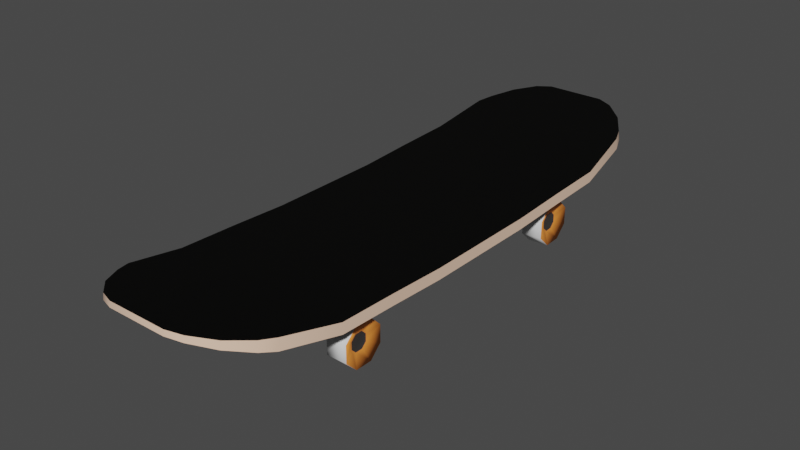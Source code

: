 # Source: Skateboard_Broken.blend  (saved by Blender 2.82.7; exported with 4.5.12 LTS)
import bpy
from mathutils import Matrix  # noqa: F401  (used for matrix-valued properties, if any)

bpy.ops.wm.read_factory_settings(use_empty=True)
scene = bpy.context.scene
scene.name = 'Scene'

# ---- collections
col_skateboard = bpy.data.collections.new('SkateBoard'); scene.collection.children.link(col_skateboard)

# ---- materials (node trees are filled in below, after node groups)
mat_material = bpy.data.materials.new('Material')
mat_material.alpha_threshold = 0.0
mat_material.use_transparent_shadow = False
mat_material.line_color = (0.0, 0.0, 0.0, 1.0)
mat_material_002 = bpy.data.materials.new('Material.002')
mat_material_002.use_transparent_shadow = False
mat_material_003 = bpy.data.materials.new('Material.003')
mat_material_003.use_transparent_shadow = False
mat_material_004 = bpy.data.materials.new('Material.004')
mat_material_004.use_transparent_shadow = False
mat_material_005 = bpy.data.materials.new('Material.005')
mat_material_005.use_transparent_shadow = False
mat_material_006 = bpy.data.materials.new('Material.006')
mat_material_006.use_transparent_shadow = False

# ---- node groups
ng_auto_smooth = bpy.data.node_groups.new('Auto Smooth', 'GeometryNodeTree')
_s = ng_auto_smooth.interface.new_socket(name='Geometry', in_out='OUTPUT', socket_type='NodeSocketGeometry')
_s = ng_auto_smooth.interface.new_socket(name='Geometry', in_out='INPUT', socket_type='NodeSocketGeometry')
_s = ng_auto_smooth.interface.new_socket(name='Angle', in_out='INPUT', socket_type='NodeSocketFloat')
_s.subtype = 'ANGLE'
_s.min_value = 0.0
_s.max_value = 3.142
ng_auto_smooth.is_modifier = True
_N = ng_auto_smooth.nodes; _L = ng_auto_smooth.links
n0 = _N.new('NodeGroupOutput'); n0.name = 'Group Output'; n0.location = (480, -100)
n1 = _N.new('NodeGroupInput'); n1.name = 'Group Input'; n1.location = (-420, -300)
n2 = _N.new('NodeGroupInput'); n2.name = 'Group Input.001'; n2.location = (-60, -100)
n3 = _N.new('GeometryNodeSetShadeSmooth'); n3.name = 'Set Shade Smooth'; n3.location = (120, -100)
n3.domain = 'EDGE'
n4 = _N.new('GeometryNodeSetShadeSmooth'); n4.name = 'Set Shade Smooth.001'; n4.location = (300, -100)
n5 = _N.new('GeometryNodeInputMeshEdgeAngle'); n5.name = 'Edge Angle'; n5.location = (-420, -220)
n6 = _N.new('GeometryNodeInputEdgeSmooth'); n6.name = 'Is Edge Smooth'; n6.location = (-60, -160)
n7 = _N.new('GeometryNodeInputShadeSmooth'); n7.name = 'Is Face Smooth'; n7.location = (-240, -340)
n8 = _N.new('FunctionNodeBooleanMath'); n8.name = 'Boolean Math'; n8.location = (-60, -220)
n9 = _N.new('FunctionNodeCompare'); n9.name = 'Compare'; n9.location = (-240, -180)
n9.operation = 'LESS_EQUAL'
_L.new(n5.outputs[0], n9.inputs[0])
_L.new(n4.outputs[0], n0.inputs[0])
_L.new(n1.outputs[1], n9.inputs[1])
_L.new(n9.outputs[0], n8.inputs[0])
_L.new(n7.outputs[0], n8.inputs[1])
_L.new(n2.outputs[0], n3.inputs[0])
_L.new(n6.outputs[0], n3.inputs[1])
_L.new(n3.outputs[0], n4.inputs[0])
_L.new(n8.outputs[0], n3.inputs[2])
n0.is_active_output = True

# ---- material node trees
mat_material.use_nodes = True; mat_material.node_tree.nodes.clear()
_N = mat_material.node_tree.nodes; _L = mat_material.node_tree.links
n0 = _N.new('ShaderNodeOutputMaterial'); n0.name = 'Material Output'; n0.location = (300, 300)
n1 = _N.new('ShaderNodeBsdfPrincipled'); n1.name = 'Principled BSDF'; n1.location = (10, 300)
n1.distribution = 'GGX'
n1.subsurface_method = 'BURLEY'
n1.inputs[0].default_value = (0.002897, 0.002838, 0.002612, 1.0)
n1.inputs[2].default_value = 0.822
n1.inputs[3].default_value = 1.45
n1.inputs[13].default_value = 0.5963
n1.inputs[14].default_value = (0.03949, 0.03943, 0.03921, 1.0)
n1.inputs[27].default_value = (0.0, 0.0, 0.0, 1.0)
n1.inputs[28].default_value = 1.0
_L.new(n1.outputs[0], n0.inputs[0])
n0.is_active_output = True
mat_material_002.use_nodes = True; mat_material_002.node_tree.nodes.clear()
_N = mat_material_002.node_tree.nodes; _L = mat_material_002.node_tree.links
n0 = _N.new('ShaderNodeOutputMaterial'); n0.name = 'Material Output'; n0.location = (300, 300)
n1 = _N.new('ShaderNodeBsdfPrincipled'); n1.name = 'Principled BSDF'; n1.location = (10, 300)
n1.distribution = 'GGX'
n1.subsurface_method = 'BURLEY'
n1.inputs[0].default_value = (1.0, 0.6785, 0.4946, 1.0)
n1.inputs[2].default_value = 0.2064
n1.inputs[3].default_value = 1.45
n1.inputs[13].default_value = 1.0
n1.inputs[27].default_value = (0.0, 0.0, 0.0, 1.0)
n1.inputs[28].default_value = 1.0
_L.new(n1.outputs[0], n0.inputs[0])
n0.is_active_output = True
mat_material_003.use_nodes = True; mat_material_003.node_tree.nodes.clear()
_N = mat_material_003.node_tree.nodes; _L = mat_material_003.node_tree.links
n0 = _N.new('ShaderNodeOutputMaterial'); n0.name = 'Material Output'; n0.location = (300, 300)
n1 = _N.new('ShaderNodeBsdfPrincipled'); n1.name = 'Principled BSDF'; n1.location = (10, 300)
n1.distribution = 'GGX'
n1.subsurface_method = 'BURLEY'
n1.inputs[1].default_value = 1.0
n1.inputs[2].default_value = 0.344
n1.inputs[3].default_value = 1.45
n1.inputs[13].default_value = 0.0
n1.inputs[27].default_value = (0.0, 0.0, 0.0, 1.0)
n1.inputs[28].default_value = 1.0
_L.new(n1.outputs[0], n0.inputs[0])
n0.is_active_output = True
mat_material_004.use_nodes = True; mat_material_004.node_tree.nodes.clear()
_N = mat_material_004.node_tree.nodes; _L = mat_material_004.node_tree.links
n0 = _N.new('ShaderNodeOutputMaterial'); n0.name = 'Material Output'; n0.location = (300, 300)
n1 = _N.new('ShaderNodeBsdfPrincipled'); n1.name = 'Principled BSDF'; n1.location = (10, 300)
n1.distribution = 'GGX'
n1.subsurface_method = 'BURLEY'
n1.inputs[2].default_value = 0.3211
n1.inputs[3].default_value = 1.45
n1.inputs[27].default_value = (0.0, 0.0, 0.0, 1.0)
n1.inputs[28].default_value = 1.0
_L.new(n1.outputs[0], n0.inputs[0])
n0.is_active_output = True
mat_material_005.use_nodes = True; mat_material_005.node_tree.nodes.clear()
_N = mat_material_005.node_tree.nodes; _L = mat_material_005.node_tree.links
n0 = _N.new('ShaderNodeOutputMaterial'); n0.name = 'Material Output'; n0.location = (300, 300)
n1 = _N.new('ShaderNodeBsdfPrincipled'); n1.name = 'Principled BSDF'; n1.location = (10, 300)
n1.distribution = 'GGX'
n1.subsurface_method = 'BURLEY'
n1.inputs[0].default_value = (0.1788, 0.1788, 0.1788, 1.0)
n1.inputs[1].default_value = 1.0
n1.inputs[2].default_value = 0.6009
n1.inputs[3].default_value = 1.45
n1.inputs[27].default_value = (0.0, 0.0, 0.0, 1.0)
n1.inputs[28].default_value = 1.0
_L.new(n1.outputs[0], n0.inputs[0])
n0.is_active_output = True
mat_material_006.use_nodes = True; mat_material_006.node_tree.nodes.clear()
_N = mat_material_006.node_tree.nodes; _L = mat_material_006.node_tree.links
n0 = _N.new('ShaderNodeOutputMaterial'); n0.name = 'Material Output'; n0.location = (300, 300)
n1 = _N.new('ShaderNodeBsdfPrincipled'); n1.name = 'Principled BSDF'; n1.location = (10, 300)
n1.distribution = 'GGX'
n1.subsurface_method = 'BURLEY'
n1.inputs[0].default_value = (1.0, 0.3005, 0.04945, 1.0)
n1.inputs[2].default_value = 0.3211
n1.inputs[3].default_value = 1.45
n1.inputs[27].default_value = (0.0, 0.0, 0.0, 1.0)
n1.inputs[28].default_value = 1.0
_L.new(n1.outputs[0], n0.inputs[0])
n0.is_active_output = True

# ---- world
world_world = bpy.data.worlds.new('World'); scene.world = world_world
world_world.use_nodes = True; world_world.node_tree.nodes.clear()
_N = world_world.node_tree.nodes; _L = world_world.node_tree.links
n0 = _N.new('ShaderNodeOutputWorld'); n0.name = 'World Output'; n0.location = (300, 300)
n1 = _N.new('ShaderNodeBackground'); n1.name = 'Background'; n1.location = (10, 300)
n1.inputs[0].default_value = (0.05359, 0.05359, 0.05359, 1.0)
_L.new(n1.outputs[0], n0.inputs[0])
n0.is_active_output = True
world_world.color = (0.05088, 0.05088, 0.05088)
world_world.use_sun_shadow = False
world_world.sun_shadow_jitter_overblur = 0.0

# ---- meshes
me_cube = bpy.data.meshes.new('Cube')
me_cube.from_pydata([(-0.02848, 0.01404, 1.752), (-0.02848, 0.001764, 1.167), (-0.02848, -0.01676, 0.5831), (-0.02848, -0.01676, -0.001165), (-0.02848, -0.01676, -0.5854), (-0.02848, 0.001755, -1.17), (-0.02848, 0.01403, -1.754), (-0.02726, 0.1526, -2.354), (-0.8431, 0.1596, -2.354), (-0.907, 0.0297, -1.754), (-0.907, 0.009358, -1.17), (-0.907, -0.01676, -0.5854), (-0.907, -0.01676, -0.001165), (-0.907, -0.01676, 0.5831), (-0.907, 0.009366, 1.167), (-0.907, 0.02971, 1.752), (-0.8439, 0.159, 2.352), (0.8377, 0.2698, -2.34), (0.907, 0.1388, -1.754), (0.907, 0.1196, -1.17), (0.907, 0.09295, -0.5854), (0.907, 0.09295, -0.001166), (0.907, 0.09295, 0.5831), (0.907, 0.1196, 1.167), (0.907, 0.1389, 1.752), (0.8385, 0.2692, 2.338), (-0.8385, 0.2692, 2.338), (-0.907, 0.1389, 1.752), (-0.907, 0.1196, 1.167), (-0.907, 0.09295, 0.5831), (-0.907, 0.09295, -0.001166), (-0.907, 0.09295, -0.5854), (-0.907, 0.1196, -1.17), (-0.907, 0.1388, -1.754), (-0.8377, 0.2698, -2.34), (0.8439, 0.159, 2.352), (0.907, 0.02971, 1.752), (0.907, 0.009366, 1.167), (0.907, -0.01676, 0.5831), (0.907, -0.01676, -0.001165), (0.907, -0.01676, -0.5854), (0.907, 0.009358, -1.17), (0.907, 0.0297, -1.754), (0.8431, 0.1596, -2.354), (0.7809, 0.2938, -2.485), (0.298, 0.3958, -2.909), (0.6405, 0.3402, -2.697), (0.4508, 0.3809, -2.853), (0.298, 0.3416, -2.916), (0.7854, 0.1979, -2.497), (0.4509, 0.321, -2.86), (0.6417, 0.2648, -2.707), (0.298, 0.3959, 2.909), (0.7809, 0.2936, 2.485), (0.4508, 0.381, 2.853), (0.6405, 0.3403, 2.697), (0.7853, 0.1979, 2.497), (0.298, 0.3417, 2.916), (0.6417, 0.2649, 2.707), (0.4509, 0.3211, 2.86), (-0.298, 0.3958, -2.909), (-0.7809, 0.2938, -2.485), (-0.4508, 0.3809, -2.853), (-0.6405, 0.3402, -2.697), (-0.7854, 0.1979, -2.497), (-0.298, 0.3416, -2.916), (-0.6417, 0.2648, -2.707), (-0.4509, 0.321, -2.86), (-0.7809, 0.2936, 2.485), (-0.298, 0.3959, 2.909), (-0.6405, 0.3403, 2.697), (-0.4508, 0.381, 2.853), (-0.298, 0.3417, 2.916), (-0.7853, 0.1979, 2.497), (-0.4509, 0.3211, 2.86), (-0.6417, 0.2649, 2.707), (-0.02728, 0.1521, 2.352)], [], [(75, 73, 76), (53, 52, 55), (73, 68, 26, 16), (8, 34, 61, 64), (57, 52, 69, 72), (44, 45, 61), (65, 60, 45, 48), (43, 17, 18, 42), (42, 18, 19, 41), (41, 19, 20, 40), (40, 20, 21, 39), (39, 21, 22, 38), (38, 22, 23, 37), (37, 23, 24, 36), (36, 24, 25, 35), (35, 25, 53, 56), (7, 43, 42, 6), (6, 42, 41, 5), (5, 41, 40, 4), (4, 40, 39, 3), (3, 39, 38, 2), (2, 38, 37, 1), (1, 37, 36, 0), (0, 36, 35, 76), (15, 0, 76, 16), (16, 26, 27, 15), (15, 27, 28, 14), (14, 28, 29, 13), (13, 29, 30, 12), (12, 30, 31, 11), (11, 31, 32, 10), (10, 32, 33, 9), (9, 33, 34, 8), (49, 43, 7), (20, 31, 30, 21), (21, 30, 29, 22), (44, 49, 51, 46), (46, 51, 50, 47), (47, 50, 48, 45), (72, 69, 71, 74), (74, 71, 70, 75), (75, 70, 68, 73), (52, 57, 59, 54), (54, 59, 58, 55), (55, 58, 56, 53), (60, 65, 67, 62), (62, 67, 66, 63), (63, 66, 64, 61), (49, 44, 17, 43), (14, 1, 0, 15), (13, 2, 1, 14), (12, 3, 2, 13), (11, 4, 3, 12), (10, 5, 4, 11), (9, 6, 5, 10), (8, 7, 6, 9), (24, 27, 26, 25), (19, 32, 31, 20), (17, 34, 33, 18), (22, 29, 28, 23), (32, 19, 18, 33), (24, 23, 28, 27), (73, 16, 76), (76, 35, 56), (56, 58, 76), (58, 59, 76), (59, 57, 76), (57, 72, 76), (72, 74, 76), (74, 75, 76), (61, 34, 17, 44), (68, 70, 69), (53, 68, 69), (70, 71, 69), (69, 52, 53), (52, 54, 55), (44, 46, 45), (46, 47, 45), (45, 60, 61), (60, 62, 63), (61, 60, 63), (8, 64, 7), (64, 66, 7), (66, 67, 7), (67, 65, 7), (65, 48, 7), (48, 50, 7), (50, 51, 7), (51, 49, 7), (26, 68, 53, 25)])
me_cube.polygons.foreach_set('use_smooth', [True] * 90)
me_cube.polygons.foreach_set('material_index', [0, 0, 1, 1, 1, 0, 1, 1, 1, 1, 1, 1, 1, 1, 1, 1, 0, 0, 0, 0, 0, 0, 0, 0, 0, 1, 1, 1, 1, 1, 1, 1, 1, 0, 0, 0, 1, 1, 1, 1, 1, 1, 1, 1, 1, 1, 1, 1, 1, 0, 0, 0, 0, 0, 0, 0, 0, 0, 0, 0, 0, 0, 0, 0, 0, 0, 0, 0, 0, 0, 0, 0, 0, 0, 0, 0, 0, 0, 0, 0, 0, 0, 0, 0, 0, 0, 0, 0, 0, 0])
_uv = me_cube.uv_layers.new(name='UVMap')
_uv.uv.foreach_set('vector', [0.1323, 0.7407, 0.125, 0.7314, 0.2461, 0.725, 0.625, 0.7314, 0.6793, 0.75, 0.6274, 0.7407, 0.375, 0.01858, 0.625, 0.01858, 0.625, 0.02505, 0.375, 0.02505, 0.375, 0.225, 0.625, 0.225, 0.625, 0.2314, 0.375, 0.2314, 0.375, 0.8043, 0.625, 0.8043, 0.625, 0.9457, 0.375, 0.9457, 0.625, 0.5186, 0.6793, 0.5, 0.875, 0.5186, 0.375, 0.3043, 0.625, 0.3043, 0.625, 0.4457, 0.375, 0.4457, 0.375, 0.525, 0.625, 0.525, 0.625, 0.55, 0.375, 0.55, 0.375, 0.55, 0.625, 0.55, 0.625, 0.575, 0.375, 0.575, 0.375, 0.575, 0.625, 0.575, 0.625, 0.6, 0.375, 0.6, 0.375, 0.6, 0.625, 0.6, 0.625, 0.625, 0.375, 0.625, 0.375, 0.625, 0.625, 0.625, 0.625, 0.65, 0.375, 0.65, 0.375, 0.65, 0.625, 0.65, 0.625, 0.675, 0.375, 0.675, 0.375, 0.675, 0.625, 0.675, 0.625, 0.7, 0.375, 0.7, 0.375, 0.7, 0.625, 0.7, 0.625, 0.725, 0.375, 0.725, 0.375, 0.725, 0.625, 0.725, 0.625, 0.7314, 0.375, 0.7314, 0.2461, 0.525, 0.375, 0.525, 0.375, 0.55, 0.2461, 0.55, 0.2461, 0.55, 0.375, 0.55, 0.375, 0.575, 0.2461, 0.575, 0.2461, 0.575, 0.375, 0.575, 0.375, 0.6, 0.2461, 0.6, 0.2461, 0.6, 0.375, 0.6, 0.375, 0.625, 0.2461, 0.625, 0.2461, 0.625, 0.375, 0.625, 0.375, 0.65, 0.2461, 0.65, 0.2461, 0.65, 0.375, 0.65, 0.375, 0.675, 0.2461, 0.675, 0.2461, 0.675, 0.375, 0.675, 0.375, 0.7, 0.2461, 0.7, 0.2461, 0.7, 0.375, 0.7, 0.375, 0.725, 0.2461, 0.725, 0.125, 0.7, 0.2461, 0.7, 0.2461, 0.725, 0.125, 0.725, 0.375, 0.02505, 0.625, 0.02505, 0.625, 0.05005, 0.375, 0.05005, 0.375, 0.05005, 0.625, 0.05005, 0.625, 0.07505, 0.375, 0.07505, 0.375, 0.07505, 0.625, 0.07505, 0.625, 0.1, 0.375, 0.1, 0.375, 0.1, 0.625, 0.1, 0.625, 0.125, 0.375, 0.125, 0.375, 0.125, 0.625, 0.125, 0.625, 0.15, 0.375, 0.15, 0.375, 0.15, 0.625, 0.15, 0.625, 0.175, 0.375, 0.175, 0.375, 0.175, 0.625, 0.175, 0.625, 0.2, 0.375, 0.2, 0.375, 0.2, 0.625, 0.2, 0.625, 0.225, 0.375, 0.225, 0.375, 0.5186, 0.375, 0.525, 0.2461, 0.525, 0.625, 0.6, 0.875, 0.6, 0.875, 0.625, 0.625, 0.625, 0.625, 0.625, 0.875, 0.625, 0.875, 0.65, 0.625, 0.65, 0.625, 0.5186, 0.375, 0.5186, 0.3726, 0.5093, 0.6274, 0.5093, 0.6274, 0.5093, 0.3726, 0.5093, 0.3246, 0.4827, 0.6102, 0.4827, 0.6102, 0.4827, 0.3246, 0.4827, 0.375, 0.4457, 0.625, 0.4457, 0.375, 0.9457, 0.625, 0.9457, 0.5892, 0.9729, 0.3131, 0.9729, 0.3131, 0.9729, 0.5892, 0.9729, 0.4913, 1.0, 0.375, 1.0, 0.375, 0.009292, 0.625, 0.009292, 0.625, 0.01858, 0.375, 0.01858, 0.625, 0.8043, 0.375, 0.8043, 0.3247, 0.7673, 0.6102, 0.7673, 0.6102, 0.7673, 0.3247, 0.7673, 0.3726, 0.7407, 0.6274, 0.7407, 0.6274, 0.7407, 0.3726, 0.7407, 0.375, 0.7314, 0.625, 0.7314, 0.625, 0.3043, 0.375, 0.3043, 0.2594, 0.3523, 0.6754, 0.3523, 0.6754, 0.3523, 0.2594, 0.3523, 0.2941, 0.3302, 0.7059, 0.3302, 0.7059, 0.3302, 0.2941, 0.3302, 0.375, 0.2314, 0.625, 0.2314, 0.375, 0.5186, 0.625, 0.5186, 0.625, 0.525, 0.375, 0.525, 0.125, 0.675, 0.2461, 0.675, 0.2461, 0.7, 0.125, 0.7, 0.125, 0.65, 0.2461, 0.65, 0.2461, 0.675, 0.125, 0.675, 0.125, 0.625, 0.2461, 0.625, 0.2461, 0.65, 0.125, 0.65, 0.125, 0.6, 0.2461, 0.6, 0.2461, 0.625, 0.125, 0.625, 0.125, 0.575, 0.2461, 0.575, 0.2461, 0.6, 0.125, 0.6, 0.125, 0.55, 0.2461, 0.55, 0.2461, 0.575, 0.125, 0.575, 0.125, 0.525, 0.2461, 0.525, 0.2461, 0.55, 0.125, 0.55, 0.625, 0.7, 0.875, 0.7, 0.875, 0.725, 0.625, 0.725, 0.625, 0.575, 0.875, 0.575, 0.875, 0.6, 0.625, 0.6, 0.625, 0.525, 0.875, 0.525, 0.875, 0.55, 0.625, 0.55, 0.625, 0.65, 0.875, 0.65, 0.875, 0.675, 0.625, 0.675, 0.875, 0.575, 0.625, 0.575, 0.625, 0.55, 0.875, 0.55, 0.625, 0.7, 0.625, 0.675, 0.875, 0.675, 0.875, 0.7, 0.125, 0.7314, 0.125, 0.725, 0.2461, 0.725, 0.2461, 0.725, 0.375, 0.725, 0.375, 0.7314, 0.375, 0.7314, 0.3726, 0.7407, 0.2461, 0.725, 0.3726, 0.7407, 0.3247, 0.7673, 0.2461, 0.725, 0.3247, 0.7673, 0.3207, 0.75, 0.2461, 0.725, 0.3207, 0.75, 0.1793, 0.75, 0.2461, 0.725, 0.1793, 0.75, 0.1521, 0.7475, 0.2461, 0.725, 0.1521, 0.7475, 0.1323, 0.7407, 0.2461, 0.725, 0.875, 0.5186, 0.875, 0.525, 0.625, 0.525, 0.625, 0.5186, 0.875, 0.7314, 0.8677, 0.7407, 0.8207, 0.75, 0.625, 0.7314, 0.875, 0.7314, 0.8207, 0.75, 0.8677, 0.7407, 0.8479, 0.7475, 0.8207, 0.75, 0.8207, 0.75, 0.6793, 0.75, 0.625, 0.7314, 0.6793, 0.75, 0.6102, 0.7673, 0.6274, 0.7407, 0.625, 0.5186, 0.6274, 0.5093, 0.6793, 0.5, 0.6274, 0.5093, 0.6102, 0.4827, 0.6793, 0.5, 0.6793, 0.5, 0.8207, 0.5, 0.875, 0.5186, 0.8207, 0.5, 0.6754, 0.3523, 0.7059, 0.3302, 0.875, 0.5186, 0.8207, 0.5, 0.7059, 0.3302, 0.125, 0.525, 0.125, 0.5186, 0.2461, 0.525, 0.125, 0.5186, 0.2941, 0.3302, 0.2461, 0.525, 0.2941, 0.3302, 0.2594, 0.3523, 0.2461, 0.525, 0.2594, 0.3523, 0.1793, 0.5, 0.2461, 0.525, 0.1793, 0.5, 0.3207, 0.5, 0.2461, 0.525, 0.3207, 0.5, 0.3246, 0.4827, 0.2461, 0.525, 0.3246, 0.4827, 0.3726, 0.5093, 0.2461, 0.525, 0.3726, 0.5093, 0.375, 0.5186, 0.2461, 0.525, 0.875, 0.725, 0.875, 0.7314, 0.625, 0.7314, 0.625, 0.725])
me_cube.materials.append(mat_material)
me_cube.materials.append(mat_material_002)
me_cube.use_remesh_preserve_volume = False
me_cube.use_remesh_preserve_attributes = False
me_cube.use_mirror_vertex_groups = False
me_cube.update()
me_cube_002 = bpy.data.meshes.new('Cube.002')
me_cube_002.from_pydata([(-0.1902, -0.3335, -1.025), (-0.3156, -0.3542, -1.213), (-0.1902, -0.09759, -1.025), (-0.3156, -0.1899, -1.213), (-0.4041, -0.3542, -1.378), (-0.1902, -0.3335, -1.374), (-0.1902, -0.09759, -1.374), (-0.4041, -0.1899, -1.378), (0.3156, -0.3542, -1.213), (0.1902, -0.3335, -1.025), (0.1902, -0.09759, -1.025), (0.3156, -0.1899, -1.213), (0.4041, -0.3542, -1.378), (0.1902, -0.3335, -1.374), (0.4041, -0.1899, -1.378), (0.1902, -0.09759, -1.374), (0.6567, -0.1899, -1.378), (0.6567, -0.3542, -1.378), (0.6567, -0.3542, -1.213), (0.6567, -0.1899, -1.213), (-0.6567, -0.3542, -1.213), (-0.6567, -0.3542, -1.378), (-0.6567, -0.1899, -1.213), (-0.6567, -0.1899, -1.378), (-0.4034, -0.007479, -0.9621), (-0.4034, -0.00748, -1.437), (0.4034, -0.00748, -1.437), (0.4034, -0.007479, -0.9621)], [], [(9, 10, 2, 0), (8, 12, 17, 18), (6, 24, 25), (4, 1, 20, 21), (5, 6, 15, 13), (5, 0, 1, 4), (0, 2, 3, 1), (2, 6, 7, 3), (6, 5, 4, 7), (14, 12, 13, 15), (9, 13, 12, 8), (15, 10, 11, 14), (10, 9, 8, 11), (5, 13, 9, 0), (17, 16, 19, 18), (11, 8, 18, 19), (14, 11, 19, 16), (12, 14, 16, 17), (20, 22, 23, 21), (1, 3, 22, 20), (7, 4, 21, 23), (3, 7, 23, 22), (26, 25, 24, 27), (15, 6, 25, 26), (10, 15, 26, 27), (2, 10, 27, 24), (6, 2, 24)])
me_cube_002.polygons.foreach_set('use_smooth', [True] * 27)
_uv = me_cube_002.uv_layers.new(name='UVMap')
_uv.uv.foreach_set('vector', [0.375, 0.8162, 0.625, 0.8162, 0.625, 0.9338, 0.375, 0.9338, 0.4412, 0.6838, 0.4412, 0.5662, 0.4412, 0.5662, 0.4412, 0.6838, 0.8088, 0.5, 0.8088, 0.75, 0.8088, 0.5, 0.125, 0.5662, 0.125, 0.6838, 0.125, 0.6838, 0.125, 0.5662, 0.375, 0.3162, 0.625, 0.3162, 0.625, 0.4338, 0.375, 0.4338, 0.1912, 0.5, 0.1912, 0.75, 0.125, 0.6838, 0.125, 0.5662, 0.375, 0.9338, 0.625, 0.9338, 0.5588, 1.0, 0.4412, 1.0, 0.8088, 0.75, 0.8088, 0.5, 0.875, 0.5662, 0.875, 0.6838, 0.625, 0.3162, 0.375, 0.3162, 0.4412, 0.1838, 0.5588, 0.1838, 0.5588, 0.5662, 0.4412, 0.5662, 0.375, 0.4338, 0.625, 0.4338, 0.3088, 0.75, 0.3088, 0.5, 0.4412, 0.5662, 0.4412, 0.6838, 0.6912, 0.5, 0.6912, 0.75, 0.5588, 0.6838, 0.5588, 0.5662, 0.625, 0.8162, 0.375, 0.8162, 0.4412, 0.6838, 0.5588, 0.6838, 0.1912, 0.5, 0.3088, 0.5, 0.3088, 0.75, 0.1912, 0.75, 0.4412, 0.5662, 0.5588, 0.5662, 0.5588, 0.6838, 0.4412, 0.6838, 0.5588, 0.6838, 0.4412, 0.6838, 0.4412, 0.6838, 0.5588, 0.6838, 0.5588, 0.5662, 0.5588, 0.6838, 0.5588, 0.6838, 0.5588, 0.5662, 0.4412, 0.5662, 0.5588, 0.5662, 0.5588, 0.5662, 0.4412, 0.5662, 0.4412, 0.06615, 0.5588, 0.06615, 0.5588, 0.1838, 0.4412, 0.1838, 0.4412, 1.0, 0.5588, 1.0, 0.5588, 1.0, 0.4412, 1.0, 0.5588, 0.1838, 0.4412, 0.1838, 0.4412, 0.1838, 0.5588, 0.1838, 0.875, 0.6838, 0.875, 0.5662, 0.875, 0.5662, 0.875, 0.6838, 0.6912, 0.5, 0.8088, 0.5, 0.8088, 0.75, 0.6912, 0.75, 0.625, 0.4338, 0.625, 0.3162, 0.625, 0.3162, 0.625, 0.4338, 0.6912, 0.75, 0.6912, 0.5, 0.6912, 0.5, 0.6912, 0.75, 0.625, 0.9338, 0.625, 0.8162, 0.625, 0.8162, 0.625, 0.9338, 0.8088, 0.5, 0.8088, 0.75, 0.8088, 0.75])
me_cube_002.materials.append(mat_material_003)
me_cube_002.use_remesh_fix_poles = True
me_cube_002.use_remesh_preserve_attributes = False
me_cube_002.use_mirror_vertex_groups = False
me_cube_002.update()
me_cube_003 = bpy.data.meshes.new('Cube.003')
me_cube_003.from_pydata([(-0.5983, -0.3538, -1.109), (-0.5983, -0.4705, -1.226), (-0.5983, -0.06579, -1.226), (-0.5983, -0.1825, -1.109), (-0.5983, -0.4705, -1.397), (-0.5983, -0.3538, -1.514), (-0.5983, -0.1825, -1.514), (-0.5983, -0.06579, -1.397), (-0.7523, -0.3522, -1.275), (-0.8024, -0.4705, -1.226), (-0.7523, -0.3048, -1.227), (-0.8024, -0.3538, -1.109), (-0.7523, -0.2315, -1.227), (-0.8024, -0.1825, -1.109), (-0.7523, -0.184, -1.275), (-0.8024, -0.06579, -1.226), (-0.7523, -0.3048, -1.395), (-0.8024, -0.3538, -1.514), (-0.7523, -0.3522, -1.348), (-0.8024, -0.4705, -1.397), (-0.7523, -0.184, -1.348), (-0.8024, -0.06579, -1.397), (-0.7523, -0.2315, -1.395), (-0.8024, -0.1825, -1.514), (0.6013, -0.3589, -1.092), (0.6056, -0.4746, -1.21), (0.5983, -0.06579, -1.226), (0.5959, -0.1842, -1.105), (0.6014, -0.4706, -1.395), (0.5983, -0.3538, -1.514), (0.5983, -0.1825, -1.514), (0.5983, -0.06579, -1.397), (0.7592, -0.3538, -1.267), (0.8092, -0.4712, -1.221), (0.7568, -0.307, -1.219), (0.8045, -0.3555, -1.103), (0.7529, -0.2324, -1.224), (0.8021, -0.1827, -1.108), (0.7523, -0.1842, -1.274), (0.8024, -0.06579, -1.226), (0.7529, -0.3048, -1.395), (0.8024, -0.3538, -1.514), (0.7554, -0.3526, -1.346), (0.8031, -0.4705, -1.397), (0.7523, -0.184, -1.348), (0.8024, -0.06579, -1.397), (0.7523, -0.2315, -1.395), (0.8024, -0.1825, -1.514)], [], [(2, 15, 13, 3), (7, 3, 1), (4, 19, 17, 5), (0, 3, 13, 11), (21, 7, 6, 23), (17, 23, 6, 5), (19, 4, 1, 9), (7, 21, 15, 2), (16, 18, 14), (18, 16, 17, 19), (22, 20, 21, 23), (10, 8, 9, 11), (14, 12, 13, 15), (8, 18, 19, 9), (11, 13, 12, 10), (15, 21, 20, 14), (23, 17, 16, 22), (9, 1, 0, 11), (26, 27, 37, 39), (29, 25, 27), (28, 29, 41, 43), (24, 35, 37, 27), (45, 47, 30, 31), (41, 29, 30, 47), (43, 33, 25, 28), (31, 26, 39, 45), (36, 34, 46), (42, 43, 41, 40), (46, 47, 45, 44), (34, 35, 33, 32), (38, 39, 37, 36), (32, 33, 43, 42), (35, 34, 36, 37), (39, 38, 44, 45), (47, 46, 40, 41), (33, 35, 24, 25), (1, 4, 5), (5, 6, 7), (7, 2, 3), (3, 0, 1), (1, 5, 7), (18, 8, 10), (10, 12, 18), (12, 14, 18), (14, 20, 22), (22, 16, 14), (29, 28, 25), (25, 24, 27), (27, 26, 29), (26, 31, 29), (31, 30, 29), (34, 32, 42), (42, 40, 34), (40, 46, 34), (46, 44, 38), (38, 36, 46)])
me_cube_003.polygons.foreach_set('use_smooth', [True] * 56)
me_cube_003.polygons.foreach_set('material_index', [0, 0, 0, 0, 0, 0, 0, 0, 1, 2, 2, 2, 2, 2, 2, 2, 2, 0, 0, 0, 0, 0, 0, 0, 0, 0, 1, 2, 2, 2, 2, 2, 2, 2, 2, 0, 0, 0, 0, 0, 0, 1, 1, 1, 1, 1, 0, 0, 0, 0, 0, 1, 1, 1, 1, 1])
_uv = me_cube_003.uv_layers.new(name='UVMap')
_uv.uv.foreach_set('vector', [0.625, 0.6779, 0.7509, 0.6779, 0.7509, 0.75, 0.625, 0.75, 0.625, 0.5721, 0.5529, 0.75, 0.375, 0.6779, 0.375, 0.5721, 0.2491, 0.5721, 0.2491, 0.5, 0.375, 0.5, 0.4471, 0.75, 0.5529, 0.75, 0.5529, 0.8759, 0.4471, 0.8759, 0.7509, 0.5721, 0.625, 0.5721, 0.625, 0.5, 0.7509, 0.5, 0.4471, 0.3741, 0.5529, 0.3741, 0.5529, 0.5, 0.4471, 0.5, 0.2491, 0.5721, 0.375, 0.5721, 0.375, 0.6779, 0.2491, 0.6779, 0.625, 0.5721, 0.7509, 0.5721, 0.7509, 0.6779, 0.625, 0.6779, 0.4773, 0.177, 0.448, 0.1477, 0.552, 0.1023, 0.448, 0.1477, 0.4773, 0.177, 0.4471, 0.25, 0.375, 0.1779, 0.5227, 0.177, 0.552, 0.1477, 0.625, 0.1779, 0.5529, 0.25, 0.4773, 0.07303, 0.448, 0.1023, 0.375, 0.07209, 0.4471, 0.0, 0.552, 0.1023, 0.5227, 0.07303, 0.5529, 0.0, 0.625, 0.07209, 0.448, 0.1023, 0.448, 0.1477, 0.375, 0.1779, 0.375, 0.07209, 0.4471, 0.8759, 0.5529, 0.8759, 0.5227, 1.0, 0.4773, 1.0, 0.7509, 0.6779, 0.7509, 0.5721, 0.875, 0.6023, 0.875, 0.6477, 0.5529, 0.3741, 0.4471, 0.3741, 0.4773, 0.177, 0.5227, 0.177, 0.2491, 0.6779, 0.375, 0.6779, 0.375, 0.75, 0.2491, 0.75, 0.625, 0.6779, 0.625, 0.75, 0.7509, 0.75, 0.7509, 0.6779, 0.4471, 0.5, 0.375, 0.6779, 0.5529, 0.75, 0.375, 0.5721, 0.375, 0.5, 0.2491, 0.5, 0.2491, 0.5721, 0.4471, 0.75, 0.4471, 0.8759, 0.5529, 0.8759, 0.5529, 0.75, 0.7509, 0.5721, 0.7509, 0.5, 0.625, 0.5, 0.625, 0.5721, 0.4471, 0.3741, 0.4471, 0.5, 0.5529, 0.5, 0.5529, 0.3741, 0.2491, 0.5721, 0.2491, 0.6779, 0.375, 0.6779, 0.375, 0.5721, 0.625, 0.5721, 0.625, 0.6779, 0.7509, 0.6779, 0.7509, 0.5721, 0.5227, 0.07303, 0.4773, 0.07303, 0.5227, 0.177, 0.448, 0.1477, 0.375, 0.1779, 0.4471, 0.25, 0.4773, 0.177, 0.5227, 0.177, 0.5529, 0.25, 0.625, 0.1779, 0.552, 0.1477, 0.4773, 0.07303, 0.4471, 0.0, 0.375, 0.07209, 0.448, 0.1023, 0.552, 0.1023, 0.625, 0.07209, 0.5529, 0.0, 0.5227, 0.07303, 0.448, 0.1023, 0.375, 0.07209, 0.375, 0.1779, 0.448, 0.1477, 0.4471, 0.8759, 0.4773, 1.0, 0.5227, 1.0, 0.5529, 0.8759, 0.7509, 0.6779, 0.875, 0.6477, 0.875, 0.6023, 0.7509, 0.5721, 0.5529, 0.3741, 0.5227, 0.177, 0.4773, 0.177, 0.4471, 0.3741, 0.2491, 0.6779, 0.2491, 0.75, 0.375, 0.75, 0.375, 0.6779, 0.375, 0.6779, 0.375, 0.5721, 0.4471, 0.5, 0.4471, 0.5, 0.5529, 0.5, 0.625, 0.5721, 0.625, 0.5721, 0.625, 0.6779, 0.5529, 0.75, 0.5529, 0.75, 0.4471, 0.75, 0.375, 0.6779, 0.375, 0.6779, 0.4471, 0.5, 0.625, 0.5721, 0.448, 0.1477, 0.448, 0.1023, 0.4773, 0.07303, 0.4773, 0.07303, 0.5227, 0.07303, 0.448, 0.1477, 0.5227, 0.07303, 0.552, 0.1023, 0.448, 0.1477, 0.552, 0.1023, 0.552, 0.1477, 0.5227, 0.177, 0.5227, 0.177, 0.4773, 0.177, 0.552, 0.1023, 0.4471, 0.5, 0.375, 0.5721, 0.375, 0.6779, 0.375, 0.6779, 0.4471, 0.75, 0.5529, 0.75, 0.5529, 0.75, 0.625, 0.6779, 0.4471, 0.5, 0.625, 0.6779, 0.625, 0.5721, 0.4471, 0.5, 0.625, 0.5721, 0.5529, 0.5, 0.4471, 0.5, 0.4773, 0.07303, 0.448, 0.1023, 0.448, 0.1477, 0.448, 0.1477, 0.4773, 0.177, 0.4773, 0.07303, 0.4773, 0.177, 0.5227, 0.177, 0.4773, 0.07303, 0.5227, 0.177, 0.552, 0.1477, 0.552, 0.1023, 0.552, 0.1023, 0.5227, 0.07303, 0.5227, 0.177])
me_cube_003.materials.append(mat_material_004)
me_cube_003.materials.append(mat_material_005)
me_cube_003.materials.append(mat_material_006)
me_cube_003.use_remesh_fix_poles = True
me_cube_003.use_remesh_preserve_attributes = False
me_cube_003.use_mirror_vertex_groups = False
me_cube_003.update()
me_cube_004 = bpy.data.meshes.new('Cube.004')
me_cube_004.from_pydata([(-0.1902, -0.3335, 1.109), (-0.3156, -0.3542, 1.297), (-0.1902, -0.09758, 1.109), (-0.3156, -0.1899, 1.297), (-0.4041, -0.3542, 1.462), (-0.1902, -0.3335, 1.458), (-0.1902, -0.09758, 1.458), (-0.4041, -0.1899, 1.462), (0.3156, -0.3542, 1.297), (0.1902, -0.3335, 1.109), (0.1902, -0.09758, 1.109), (0.3156, -0.1899, 1.297), (0.4041, -0.3542, 1.462), (0.1902, -0.3335, 1.458), (0.4041, -0.1899, 1.462), (0.1902, -0.09758, 1.458), (0.6567, -0.1899, 1.462), (0.6567, -0.3542, 1.462), (0.6567, -0.3542, 1.297), (0.6567, -0.1899, 1.297), (-0.6567, -0.3542, 1.297), (-0.6567, -0.3542, 1.462), (-0.6567, -0.1899, 1.297), (-0.6567, -0.1899, 1.462), (-0.4034, -0.007472, 1.046), (-0.4034, -0.00747, 1.521), (0.4034, -0.00747, 1.521), (0.4034, -0.007472, 1.046)], [], [(9, 10, 2, 0), (8, 12, 17, 18), (6, 24, 25), (4, 1, 20, 21), (5, 6, 15, 13), (5, 0, 1, 4), (0, 2, 3, 1), (2, 6, 7, 3), (6, 5, 4, 7), (14, 12, 13, 15), (9, 13, 12, 8), (15, 10, 11, 14), (10, 9, 8, 11), (5, 13, 9, 0), (17, 16, 19, 18), (11, 8, 18, 19), (14, 11, 19, 16), (12, 14, 16, 17), (20, 22, 23, 21), (1, 3, 22, 20), (7, 4, 21, 23), (3, 7, 23, 22), (26, 25, 24, 27), (15, 6, 25, 26), (10, 15, 26, 27), (2, 10, 27, 24), (6, 2, 24)])
me_cube_004.polygons.foreach_set('use_smooth', [True] * 27)
_uv = me_cube_004.uv_layers.new(name='UVMap')
_uv.uv.foreach_set('vector', [0.375, 0.8162, 0.625, 0.8162, 0.625, 0.9338, 0.375, 0.9338, 0.4412, 0.6838, 0.4412, 0.5662, 0.4412, 0.5662, 0.4412, 0.6838, 0.8088, 0.5, 0.8088, 0.75, 0.8088, 0.5, 0.125, 0.5662, 0.125, 0.6838, 0.125, 0.6838, 0.125, 0.5662, 0.375, 0.3162, 0.625, 0.3162, 0.625, 0.4338, 0.375, 0.4338, 0.1912, 0.5, 0.1912, 0.75, 0.125, 0.6838, 0.125, 0.5662, 0.375, 0.9338, 0.625, 0.9338, 0.5588, 1.0, 0.4412, 1.0, 0.8088, 0.75, 0.8088, 0.5, 0.875, 0.5662, 0.875, 0.6838, 0.625, 0.3162, 0.375, 0.3162, 0.4412, 0.1838, 0.5588, 0.1838, 0.5588, 0.5662, 0.4412, 0.5662, 0.375, 0.4338, 0.625, 0.4338, 0.3088, 0.75, 0.3088, 0.5, 0.4412, 0.5662, 0.4412, 0.6838, 0.6912, 0.5, 0.6912, 0.75, 0.5588, 0.6838, 0.5588, 0.5662, 0.625, 0.8162, 0.375, 0.8162, 0.4412, 0.6838, 0.5588, 0.6838, 0.1912, 0.5, 0.3088, 0.5, 0.3088, 0.75, 0.1912, 0.75, 0.4412, 0.5662, 0.5588, 0.5662, 0.5588, 0.6838, 0.4412, 0.6838, 0.5588, 0.6838, 0.4412, 0.6838, 0.4412, 0.6838, 0.5588, 0.6838, 0.5588, 0.5662, 0.5588, 0.6838, 0.5588, 0.6838, 0.5588, 0.5662, 0.4412, 0.5662, 0.5588, 0.5662, 0.5588, 0.5662, 0.4412, 0.5662, 0.4412, 0.06615, 0.5588, 0.06615, 0.5588, 0.1838, 0.4412, 0.1838, 0.4412, 1.0, 0.5588, 1.0, 0.5588, 1.0, 0.4412, 1.0, 0.5588, 0.1838, 0.4412, 0.1838, 0.4412, 0.1838, 0.5588, 0.1838, 0.875, 0.6838, 0.875, 0.5662, 0.875, 0.5662, 0.875, 0.6838, 0.6912, 0.5, 0.8088, 0.5, 0.8088, 0.75, 0.6912, 0.75, 0.625, 0.4338, 0.625, 0.3162, 0.625, 0.3162, 0.625, 0.4338, 0.6912, 0.75, 0.6912, 0.5, 0.6912, 0.5, 0.6912, 0.75, 0.625, 0.9338, 0.625, 0.8162, 0.625, 0.8162, 0.625, 0.9338, 0.8088, 0.5, 0.8088, 0.75, 0.8088, 0.75])
me_cube_004.materials.append(mat_material_003)
me_cube_004.use_remesh_fix_poles = True
me_cube_004.use_remesh_preserve_attributes = False
me_cube_004.use_mirror_vertex_groups = False
me_cube_004.update()
me_cube_006 = bpy.data.meshes.new('Cube.006')
me_cube_006.from_pydata([(-0.5983, -0.3537, 1.611), (-0.5983, -0.4704, 1.494), (-0.5983, -0.06578, 1.494), (-0.5983, -0.1825, 1.611), (-0.5983, -0.4704, 1.323), (-0.5983, -0.3537, 1.207), (-0.5983, -0.1825, 1.207), (-0.5983, -0.06578, 1.323), (-0.7523, -0.3522, 1.446), (-0.8024, -0.4704, 1.494), (-0.7523, -0.3048, 1.493), (-0.8024, -0.3537, 1.611), (-0.7523, -0.2314, 1.493), (-0.8024, -0.1825, 1.611), (-0.7523, -0.184, 1.446), (-0.8024, -0.06578, 1.494), (-0.7523, -0.3048, 1.325), (-0.8024, -0.3537, 1.207), (-0.7523, -0.3522, 1.372), (-0.8024, -0.4704, 1.323), (-0.7523, -0.184, 1.372), (-0.8024, -0.06578, 1.323), (-0.7523, -0.2314, 1.325), (-0.8024, -0.1825, 1.207), (0.5983, -0.3537, 1.611), (0.5983, -0.4704, 1.494), (0.5983, -0.06578, 1.494), (0.5983, -0.1825, 1.611), (0.5983, -0.4704, 1.323), (0.5983, -0.3537, 1.207), (0.5983, -0.1825, 1.207), (0.5983, -0.06578, 1.323), (0.7523, -0.3522, 1.446), (0.8024, -0.4704, 1.494), (0.7523, -0.3048, 1.493), (0.8024, -0.3537, 1.611), (0.7523, -0.2314, 1.493), (0.8024, -0.1825, 1.611), (0.7523, -0.184, 1.446), (0.8024, -0.06578, 1.494), (0.7523, -0.3048, 1.325), (0.8024, -0.3537, 1.207), (0.7523, -0.3522, 1.372), (0.8024, -0.4704, 1.323), (0.7523, -0.184, 1.372), (0.8024, -0.06578, 1.323), (0.7523, -0.2314, 1.325), (0.8024, -0.1825, 1.207)], [], [(2, 15, 13, 3), (7, 3, 1), (4, 19, 17, 5), (0, 3, 13, 11), (21, 7, 6, 23), (17, 23, 6, 5), (19, 4, 1, 9), (7, 21, 15, 2), (16, 18, 14), (18, 16, 17, 19), (22, 20, 21, 23), (10, 8, 9, 11), (14, 12, 13, 15), (8, 18, 19, 9), (11, 13, 12, 10), (15, 21, 20, 14), (23, 17, 16, 22), (9, 1, 0, 11), (26, 27, 37, 39), (29, 25, 27), (28, 29, 41, 43), (24, 35, 37, 27), (45, 47, 30, 31), (41, 29, 30, 47), (43, 33, 25, 28), (31, 26, 39, 45), (36, 34, 46), (42, 43, 41, 40), (46, 47, 45, 44), (34, 35, 33, 32), (38, 39, 37, 36), (32, 33, 43, 42), (35, 34, 36, 37), (39, 38, 44, 45), (47, 46, 40, 41), (33, 35, 24, 25), (1, 4, 5), (5, 6, 7), (7, 2, 3), (3, 0, 1), (1, 5, 7), (18, 8, 10), (10, 12, 18), (12, 14, 18), (14, 20, 22), (22, 16, 14), (29, 28, 25), (25, 24, 27), (27, 26, 29), (26, 31, 29), (31, 30, 29), (34, 32, 42), (42, 40, 34), (40, 46, 34), (46, 44, 38), (38, 36, 46)])
me_cube_006.polygons.foreach_set('use_smooth', [True] * 56)
me_cube_006.polygons.foreach_set('material_index', [0, 0, 0, 0, 0, 0, 0, 0, 1, 2, 2, 2, 2, 2, 2, 2, 2, 0, 0, 0, 0, 0, 0, 0, 0, 0, 1, 2, 2, 2, 2, 2, 2, 2, 2, 0, 0, 0, 0, 0, 0, 1, 1, 1, 1, 1, 0, 0, 0, 0, 0, 1, 1, 1, 1, 1])
_uv = me_cube_006.uv_layers.new(name='UVMap')
_uv.uv.foreach_set('vector', [0.625, 0.6779, 0.7509, 0.6779, 0.7509, 0.75, 0.625, 0.75, 0.625, 0.5721, 0.5529, 0.75, 0.375, 0.6779, 0.375, 0.5721, 0.2491, 0.5721, 0.2491, 0.5, 0.375, 0.5, 0.4471, 0.75, 0.5529, 0.75, 0.5529, 0.8759, 0.4471, 0.8759, 0.7509, 0.5721, 0.625, 0.5721, 0.625, 0.5, 0.7509, 0.5, 0.4471, 0.3741, 0.5529, 0.3741, 0.5529, 0.5, 0.4471, 0.5, 0.2491, 0.5721, 0.375, 0.5721, 0.375, 0.6779, 0.2491, 0.6779, 0.625, 0.5721, 0.7509, 0.5721, 0.7509, 0.6779, 0.625, 0.6779, 0.4773, 0.177, 0.448, 0.1477, 0.552, 0.1023, 0.448, 0.1477, 0.4773, 0.177, 0.4471, 0.25, 0.375, 0.1779, 0.5227, 0.177, 0.552, 0.1477, 0.625, 0.1779, 0.5529, 0.25, 0.4773, 0.07303, 0.448, 0.1023, 0.375, 0.07209, 0.4471, 0.0, 0.552, 0.1023, 0.5227, 0.07303, 0.5529, 0.0, 0.625, 0.07209, 0.448, 0.1023, 0.448, 0.1477, 0.375, 0.1779, 0.375, 0.07209, 0.4471, 0.8759, 0.5529, 0.8759, 0.5227, 1.0, 0.4773, 1.0, 0.7509, 0.6779, 0.7509, 0.5721, 0.875, 0.6023, 0.875, 0.6477, 0.5529, 0.3741, 0.4471, 0.3741, 0.4773, 0.177, 0.5227, 0.177, 0.2491, 0.6779, 0.375, 0.6779, 0.375, 0.75, 0.2491, 0.75, 0.625, 0.6779, 0.625, 0.75, 0.7509, 0.75, 0.7509, 0.6779, 0.4471, 0.5, 0.375, 0.6779, 0.5529, 0.75, 0.375, 0.5721, 0.375, 0.5, 0.2491, 0.5, 0.2491, 0.5721, 0.4471, 0.75, 0.4471, 0.8759, 0.5529, 0.8759, 0.5529, 0.75, 0.7509, 0.5721, 0.7509, 0.5, 0.625, 0.5, 0.625, 0.5721, 0.4471, 0.3741, 0.4471, 0.5, 0.5529, 0.5, 0.5529, 0.3741, 0.2491, 0.5721, 0.2491, 0.6779, 0.375, 0.6779, 0.375, 0.5721, 0.625, 0.5721, 0.625, 0.6779, 0.7509, 0.6779, 0.7509, 0.5721, 0.5227, 0.07303, 0.4773, 0.07303, 0.5227, 0.177, 0.448, 0.1477, 0.375, 0.1779, 0.4471, 0.25, 0.4773, 0.177, 0.5227, 0.177, 0.5529, 0.25, 0.625, 0.1779, 0.552, 0.1477, 0.4773, 0.07303, 0.4471, 0.0, 0.375, 0.07209, 0.448, 0.1023, 0.552, 0.1023, 0.625, 0.07209, 0.5529, 0.0, 0.5227, 0.07303, 0.448, 0.1023, 0.375, 0.07209, 0.375, 0.1779, 0.448, 0.1477, 0.4471, 0.8759, 0.4773, 1.0, 0.5227, 1.0, 0.5529, 0.8759, 0.7509, 0.6779, 0.875, 0.6477, 0.875, 0.6023, 0.7509, 0.5721, 0.5529, 0.3741, 0.5227, 0.177, 0.4773, 0.177, 0.4471, 0.3741, 0.2491, 0.6779, 0.2491, 0.75, 0.375, 0.75, 0.375, 0.6779, 0.375, 0.6779, 0.375, 0.5721, 0.4471, 0.5, 0.4471, 0.5, 0.5529, 0.5, 0.625, 0.5721, 0.625, 0.5721, 0.625, 0.6779, 0.5529, 0.75, 0.5529, 0.75, 0.4471, 0.75, 0.375, 0.6779, 0.375, 0.6779, 0.4471, 0.5, 0.625, 0.5721, 0.448, 0.1477, 0.448, 0.1023, 0.4773, 0.07303, 0.4773, 0.07303, 0.5227, 0.07303, 0.448, 0.1477, 0.5227, 0.07303, 0.552, 0.1023, 0.448, 0.1477, 0.552, 0.1023, 0.552, 0.1477, 0.5227, 0.177, 0.5227, 0.177, 0.4773, 0.177, 0.552, 0.1023, 0.4471, 0.5, 0.375, 0.5721, 0.375, 0.6779, 0.375, 0.6779, 0.4471, 0.75, 0.5529, 0.75, 0.5529, 0.75, 0.625, 0.6779, 0.4471, 0.5, 0.625, 0.6779, 0.625, 0.5721, 0.4471, 0.5, 0.625, 0.5721, 0.5529, 0.5, 0.4471, 0.5, 0.4773, 0.07303, 0.448, 0.1023, 0.448, 0.1477, 0.448, 0.1477, 0.4773, 0.177, 0.4773, 0.07303, 0.4773, 0.177, 0.5227, 0.177, 0.4773, 0.07303, 0.5227, 0.177, 0.552, 0.1477, 0.552, 0.1023, 0.552, 0.1023, 0.5227, 0.07303, 0.5227, 0.177])
me_cube_006.materials.append(mat_material_004)
me_cube_006.materials.append(mat_material_005)
me_cube_006.materials.append(mat_material_006)
me_cube_006.use_remesh_fix_poles = True
me_cube_006.use_remesh_preserve_attributes = False
me_cube_006.use_mirror_vertex_groups = False
me_cube_006.update()

# ---- objects
ob_board = bpy.data.objects.new('Board', me_cube)
ob_fromttruck = bpy.data.objects.new('fromtTruck', me_cube_002)
ob_frontwheels = bpy.data.objects.new('FrontWheels', me_cube_003)
ob_backtruck = bpy.data.objects.new('BackTruck', me_cube_004)
ob_backwheels = bpy.data.objects.new('BackWheels', me_cube_006)

# ---- transforms, parenting, visibility, modifiers, constraints
ob_board.location = (0.0, 0.0, 0.0)
ob_board.rotation_euler = (1.571, -0.0, 0.0)
ob_board.lock_rotations_4d = False
ob_board.empty_display_type = 'ARROWS'
ob_board.lineart.crease_threshold = 0.0
_m = ob_board.modifiers.new('Auto Smooth', 'NODES')
_m.node_group = ng_auto_smooth
_gi = [s.identifier for s in ng_auto_smooth.interface.items_tree if s.item_type == 'SOCKET' and s.in_out == 'INPUT']
_m[_gi[1]] = 0.5236  # Angle
ob_fromttruck.location = (-3.553e-15, 1.192e-07, -2.98e-08)
ob_fromttruck.rotation_euler = (1.571, -0.0, 0.0)
ob_fromttruck.lineart.crease_threshold = 0.0
_m = ob_fromttruck.modifiers.new('Auto Smooth', 'NODES')
_m.node_group = ng_auto_smooth
_gi = [s.identifier for s in ng_auto_smooth.interface.items_tree if s.item_type == 'SOCKET' and s.in_out == 'INPUT']
_m[_gi[1]] = 1.571  # Angle
ob_frontwheels.location = (0.0, 0.0, 0.0)
ob_frontwheels.rotation_euler = (1.571, -0.0, 0.0)
ob_frontwheels.lineart.crease_threshold = 0.0
ob_backtruck.location = (-3.553e-15, -1.192e-07, -2.98e-08)
ob_backtruck.rotation_euler = (1.571, -0.0, 0.0)
ob_backtruck.lineart.crease_threshold = 0.0
_m = ob_backtruck.modifiers.new('Auto Smooth', 'NODES')
_m.node_group = ng_auto_smooth
_gi = [s.identifier for s in ng_auto_smooth.interface.items_tree if s.item_type == 'SOCKET' and s.in_out == 'INPUT']
_m[_gi[1]] = 1.571  # Angle
ob_backwheels.location = (0.0, 0.0, 0.0)
ob_backwheels.rotation_euler = (1.571, -0.0, 0.0)
ob_backwheels.lineart.crease_threshold = 0.0

# ---- collection membership
col_skateboard.objects.link(ob_board)
col_skateboard.objects.link(ob_fromttruck)
col_skateboard.objects.link(ob_frontwheels)
col_skateboard.objects.link(ob_backtruck)
col_skateboard.objects.link(ob_backwheels)

# ---- scene / render settings (as saved in the file)
scene.frame_start = 1; scene.frame_end = 250; scene.frame_set(1)
scene.render.engine = 'BLENDER_EEVEE_NEXT'
scene.cycles.use_denoising = False
scene.cycles.samples = 128
scene.cycles.sampling_pattern = 'TABULATED_SOBOL'
scene.cycles.use_adaptive_sampling = False
scene.cycles.use_light_tree = False
scene.view_settings.view_transform = 'Filmic'
bpy.context.view_layer.update()

# ---- added for rendering (the .blend has no active camera and no usable light): camera, sun
cam_auto = bpy.data.cameras.new('AutoCamera')
cam_auto.lens = 50.0
cam_auto.sensor_width = 36.0
cam_auto.clip_end = 1000.0
ob_auto_camera = bpy.data.objects.new('AutoCamera', cam_auto)
scene.collection.objects.link(ob_auto_camera)
ob_auto_camera.location = (5.7081, -6.84971, 4.52714)
ob_auto_camera.rotation_euler = (1.09748, -7.21219e-08, 0.694738)
scene.camera = ob_auto_camera
light_auto_sun = bpy.data.lights.new('AutoSun', 'SUN')
light_auto_sun.energy = 3.0
light_auto_sun.angle = 0.0523599
ob_auto_sun = bpy.data.objects.new('AutoSun', light_auto_sun)
scene.collection.objects.link(ob_auto_sun)
ob_auto_sun.rotation_euler = (0.872665, 0.174533, 0.523599)
bpy.context.view_layer.update()
